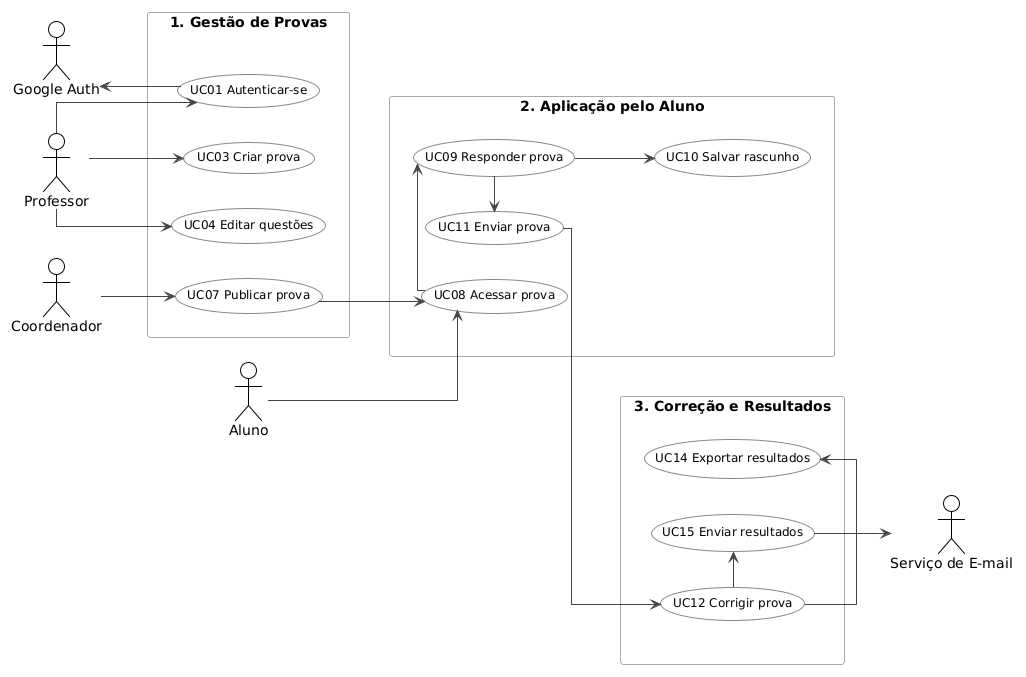

The diagram above was rendered by PlantUML. Its source (embedded in the PNG):
@startuml
!theme plain
left to right direction

skinparam linetype ortho
skinparam nodesep 35
skinparam ranksep 70
skinparam packageStyle rectangle
skinparam defaultFontColor #000

skinparam usecase {
  BackgroundColor #FFFFFF
  BorderColor #888
  ArrowColor #444
  FontSize 12
}

skinparam rectangle {
  BorderColor #AAA
}

' =========================
' ATORES (TOPO)
' =========================
actor Professor as P
actor Coordenador as C
actor Aluno as A

' =========================
' BLOCOS
' =========================
rectangle "1. Gestão de Provas" as GESTAO {
  (UC01 Autenticar-se) as UC01
  (UC03 Criar prova) as UC03
  (UC04 Editar questões) as UC04
  (UC07 Publicar prova) as UC07
}

rectangle "2. Aplicação pelo Aluno" as APP {
  (UC08 Acessar prova) as UC08
  (UC09 Responder prova) as UC09
  (UC10 Salvar rascunho) as UC10
  (UC11 Enviar prova) as UC11
}

rectangle "3. Correção e Resultados" as CORR {
  (UC12 Corrigir prova) as UC12
  (UC14 Exportar resultados) as UC14
  (UC15 Enviar resultados) as UC15
}

' =========================
' EXTERNOS (BASE)
' =========================
actor "Google Auth" as G
actor "Serviço de E-mail" as E

' =========================
' FIXAR HORIZONTAL
' =========================
GESTAO -[hidden]-> APP
APP -[hidden]-> CORR

' =========================
' FLUXO PRINCIPAL (CENTRO LIMPO)
' =========================
UC07 -right-> UC08
UC08 -right-> UC09
UC09 -right-> UC11
UC11 -right-> UC12

' =========================
' FLUXOS INTERNOS
' =========================
UC09 -down-> UC10 

' =========================
' ATORES (DESCEM POR FORA)
' =========================
P -down-> UC01
P -down-> UC03
P -down-> UC04

C -down-> UC07
A -down-> UC08

' =========================
' RESULTADOS (LATERAL)
' =========================
UC12 -right-> UC14
UC12 -right-> UC15

' =========================
' EXTERNOS (EVITANDO CRUZAMENTO)
' =========================
UC01 -up-> G
UC15 -down-> E
@enduml